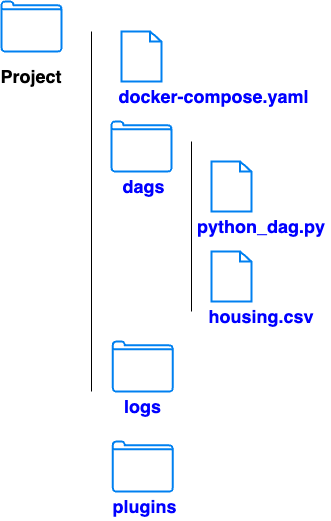

The diagram above was exported from draw.io. Its source (the exported page's mxGraphModel, read from the mxfile embedded in the PNG):
<mxGraphModel dx="1025" dy="564" grid="1" gridSize="10" guides="1" tooltips="1" connect="1" arrows="1" fold="1" page="1" pageScale="1" pageWidth="850" pageHeight="1100" math="0" shadow="0">
  <root>
    <mxCell id="0" />
    <mxCell id="1" parent="0" />
    <mxCell id="b7dZ0o-Fo-gmliAi9vwY-1" value="" style="html=1;verticalLabelPosition=bottom;align=center;labelBackgroundColor=#ffffff;verticalAlign=top;strokeWidth=2;strokeColor=#0080F0;shadow=0;dashed=0;shape=mxgraph.ios7.icons.folder;" parent="1" vertex="1">
      <mxGeometry x="210" y="90" width="60" height="50" as="geometry" />
    </mxCell>
    <mxCell id="b7dZ0o-Fo-gmliAi9vwY-2" value="" style="endArrow=none;html=1;rounded=0;" parent="1" edge="1">
      <mxGeometry width="50" height="50" relative="1" as="geometry">
        <mxPoint x="300" y="480" as="sourcePoint" />
        <mxPoint x="300" y="120" as="targetPoint" />
      </mxGeometry>
    </mxCell>
    <mxCell id="b7dZ0o-Fo-gmliAi9vwY-3" value="&lt;font style=&quot;font-size: 18px;&quot;&gt;&lt;b&gt;Project&lt;/b&gt;&lt;/font&gt;" style="text;html=1;align=center;verticalAlign=middle;whiteSpace=wrap;rounded=0;" parent="1" vertex="1">
      <mxGeometry x="210" y="150" width="60" height="30" as="geometry" />
    </mxCell>
    <mxCell id="b7dZ0o-Fo-gmliAi9vwY-4" value="" style="html=1;verticalLabelPosition=bottom;align=center;labelBackgroundColor=#ffffff;verticalAlign=top;strokeWidth=2;strokeColor=#0080F0;shadow=0;dashed=0;shape=mxgraph.ios7.icons.document;" parent="1" vertex="1">
      <mxGeometry x="330" y="120" width="40" height="50" as="geometry" />
    </mxCell>
    <mxCell id="b7dZ0o-Fo-gmliAi9vwY-5" value="&lt;font style=&quot;font-size: 18px; color: rgb(0, 0, 255);&quot;&gt;&lt;b&gt;docker-compose.yaml&lt;/b&gt;&lt;/font&gt;" style="text;html=1;align=center;verticalAlign=middle;whiteSpace=wrap;rounded=0;" parent="1" vertex="1">
      <mxGeometry x="310" y="170" width="225" height="30" as="geometry" />
    </mxCell>
    <mxCell id="b7dZ0o-Fo-gmliAi9vwY-6" value="" style="html=1;verticalLabelPosition=bottom;align=center;labelBackgroundColor=#ffffff;verticalAlign=top;strokeWidth=2;strokeColor=#0080F0;shadow=0;dashed=0;shape=mxgraph.ios7.icons.folder;" parent="1" vertex="1">
      <mxGeometry x="320" y="210" width="60" height="50" as="geometry" />
    </mxCell>
    <mxCell id="b7dZ0o-Fo-gmliAi9vwY-7" value="&lt;font style=&quot;font-size: 18px; color: rgb(0, 0, 255);&quot;&gt;&lt;b&gt;dags&lt;/b&gt;&lt;/font&gt;" style="text;html=1;align=center;verticalAlign=middle;whiteSpace=wrap;rounded=0;" parent="1" vertex="1">
      <mxGeometry x="320" y="260" width="65" height="30" as="geometry" />
    </mxCell>
    <mxCell id="b7dZ0o-Fo-gmliAi9vwY-8" value="" style="html=1;verticalLabelPosition=bottom;align=center;labelBackgroundColor=#ffffff;verticalAlign=top;strokeWidth=2;strokeColor=#0080F0;shadow=0;dashed=0;shape=mxgraph.ios7.icons.folder;" parent="1" vertex="1">
      <mxGeometry x="321.25" y="430" width="60" height="50" as="geometry" />
    </mxCell>
    <mxCell id="b7dZ0o-Fo-gmliAi9vwY-9" value="&lt;font color=&quot;#0000ff&quot;&gt;&lt;span style=&quot;font-size: 18px;&quot;&gt;&lt;b&gt;logs&lt;/b&gt;&lt;/span&gt;&lt;/font&gt;" style="text;html=1;align=center;verticalAlign=middle;whiteSpace=wrap;rounded=0;" parent="1" vertex="1">
      <mxGeometry x="318.75" y="480" width="65" height="30" as="geometry" />
    </mxCell>
    <mxCell id="b7dZ0o-Fo-gmliAi9vwY-10" value="" style="html=1;verticalLabelPosition=bottom;align=center;labelBackgroundColor=#ffffff;verticalAlign=top;strokeWidth=2;strokeColor=#0080F0;shadow=0;dashed=0;shape=mxgraph.ios7.icons.folder;" parent="1" vertex="1">
      <mxGeometry x="321.25" y="530" width="60" height="50" as="geometry" />
    </mxCell>
    <mxCell id="b7dZ0o-Fo-gmliAi9vwY-11" value="&lt;font color=&quot;#0000ff&quot;&gt;&lt;span style=&quot;font-size: 18px;&quot;&gt;&lt;b&gt;plugins&lt;/b&gt;&lt;/span&gt;&lt;/font&gt;" style="text;html=1;align=center;verticalAlign=middle;whiteSpace=wrap;rounded=0;" parent="1" vertex="1">
      <mxGeometry x="321.25" y="580" width="65" height="30" as="geometry" />
    </mxCell>
    <mxCell id="FwlHsPVZ5zpLZVCxMXLf-1" value="" style="endArrow=none;html=1;rounded=0;" parent="1" edge="1">
      <mxGeometry width="50" height="50" relative="1" as="geometry">
        <mxPoint x="400" y="400" as="sourcePoint" />
        <mxPoint x="400" y="230" as="targetPoint" />
      </mxGeometry>
    </mxCell>
    <mxCell id="FwlHsPVZ5zpLZVCxMXLf-2" value="" style="html=1;verticalLabelPosition=bottom;align=center;labelBackgroundColor=#ffffff;verticalAlign=top;strokeWidth=2;strokeColor=#0080F0;shadow=0;dashed=0;shape=mxgraph.ios7.icons.document;" parent="1" vertex="1">
      <mxGeometry x="420" y="250" width="40" height="50" as="geometry" />
    </mxCell>
    <mxCell id="FwlHsPVZ5zpLZVCxMXLf-3" value="&lt;font style=&quot;font-size: 18px; color: rgb(0, 0, 255);&quot;&gt;&lt;b&gt;python_dag.py&lt;/b&gt;&lt;/font&gt;" style="text;html=1;align=center;verticalAlign=middle;whiteSpace=wrap;rounded=0;" parent="1" vertex="1">
      <mxGeometry x="400" y="300" width="140" height="30" as="geometry" />
    </mxCell>
    <mxCell id="GjA3uo-0RTV80KIS2w7s-1" value="" style="html=1;verticalLabelPosition=bottom;align=center;labelBackgroundColor=#ffffff;verticalAlign=top;strokeWidth=2;strokeColor=#0080F0;shadow=0;dashed=0;shape=mxgraph.ios7.icons.document;" vertex="1" parent="1">
      <mxGeometry x="420" y="340" width="40" height="50" as="geometry" />
    </mxCell>
    <mxCell id="GjA3uo-0RTV80KIS2w7s-2" value="&lt;font style=&quot;font-size: 18px; color: rgb(0, 0, 255);&quot;&gt;&lt;b&gt;housing.csv&lt;/b&gt;&lt;/font&gt;" style="text;html=1;align=center;verticalAlign=middle;whiteSpace=wrap;rounded=0;" vertex="1" parent="1">
      <mxGeometry x="400" y="390" width="140" height="30" as="geometry" />
    </mxCell>
  </root>
</mxGraphModel>